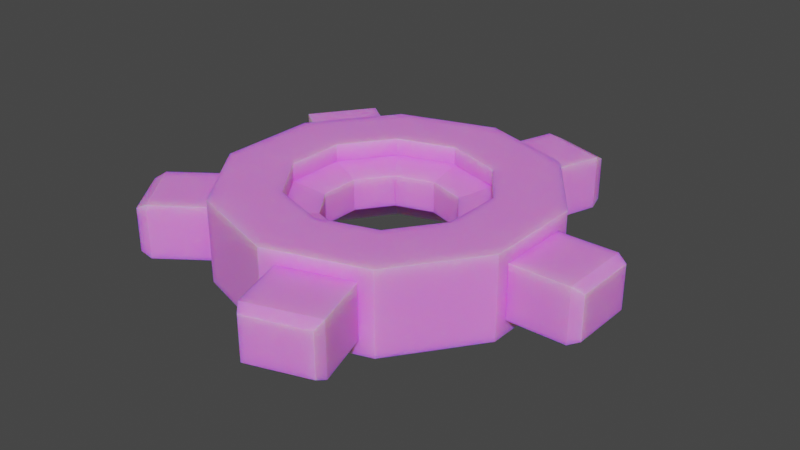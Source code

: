 # Source: Cog02.blend  (saved by Blender 3.6.11; exported with 4.5.12 LTS)
import bpy
from mathutils import Matrix  # noqa: F401  (used for matrix-valued properties, if any)

bpy.ops.wm.read_factory_settings(use_empty=True)
scene = bpy.context.scene
scene.name = 'Scene'

# ---- collections
col_collection = bpy.data.collections.new('Collection'); scene.collection.children.link(col_collection)

# ---- images (referenced by path relative to the original .blend; pixels are not part of the script)
import os
ASSET_DIR = os.environ.get("B2B_ASSET_DIR", "")  # directory of the original .blend (textures are referenced by path, not embedded)
HERE = os.path.dirname(os.path.abspath(__file__))  # packed textures are extracted next to this script under _unpacked/

def load_image(name, relpath, width, height, colorspace="sRGB"):
    """Load a texture the original file referenced (path relative to the .blend, or extracted next to this script)."""
    p = next((c for c in (os.path.join(HERE, relpath), os.path.join(ASSET_DIR, relpath)) if relpath and os.path.exists(c)), "")
    if p:
        img = bpy.data.images.load(p, check_existing=True)
        img.name = name
    else:  # same state as the original file: an image datablock whose file is absent (Cycles renders it pink)
        img = bpy.data.images.new(name, width, height)
        img.source = "FILE"
        img.filepath = "//" + (relpath or name)
    img.colorspace_settings.name = colorspace
    return img
img_rust_texture_jpg = load_image('rust_texture.jpg', 'rust_texture.jpg', 1024, 1024, 'sRGB')

# ---- materials (node trees are filled in below, after node groups)
mat_cog = bpy.data.materials.new('Cog')
mat_cog.use_transparent_shadow = False

# ---- material node trees
mat_cog.use_nodes = True; mat_cog.node_tree.nodes.clear()
_N = mat_cog.node_tree.nodes; _L = mat_cog.node_tree.links
n0 = _N.new('ShaderNodeBsdfPrincipled'); n0.name = 'Principled BSDF'; n0.location = (10, 300)
n0.distribution = 'GGX'
n0.subsurface_method = 'RANDOM_WALK_SKIN'
n0.inputs[3].default_value = 1.45
n0.inputs[8].default_value = 1.0
n0.inputs[27].default_value = (0.0, 0.0, 0.0, 1.0)
n0.inputs[28].default_value = 1.0
n1 = _N.new('ShaderNodeOutputMaterial'); n1.name = 'Material Output'; n1.location = (300, 300)
n2 = _N.new('ShaderNodeTexImage'); n2.name = 'Image Texture'; n2.location = (-671, 154)
n2.image = img_rust_texture_jpg
n3 = _N.new('ShaderNodeMix'); n3.name = 'Mix'; n3.location = (-160, 180)
n3.data_type = 'RGBA'
n3.inputs[7].default_value = (0.8, 0.8, 0.8, 1.0)
_L.new(n0.outputs[0], n1.inputs[0])
_L.new(n2.outputs[0], n3.inputs[6])
_L.new(n2.outputs[0], n3.inputs[0])
_L.new(n2.outputs[0], n0.inputs[10])
_L.new(n3.outputs[2], n0.inputs[0])
n1.is_active_output = True

# ---- world
world_world = bpy.data.worlds.new('World'); scene.world = world_world
world_world.use_nodes = True; world_world.node_tree.nodes.clear()
_N = world_world.node_tree.nodes; _L = world_world.node_tree.links
n0 = _N.new('ShaderNodeOutputWorld'); n0.name = 'World Output'; n0.location = (300, 300)
n1 = _N.new('ShaderNodeBackground'); n1.name = 'Background'; n1.location = (10, 300)
n1.inputs[0].default_value = (0.05088, 0.05088, 0.05088, 1.0)
_L.new(n1.outputs[0], n0.inputs[0])
n0.is_active_output = True
world_world.color = (0.05088, 0.05088, 0.05088)
world_world.use_sun_shadow = False
world_world.sun_shadow_jitter_overblur = 0.0

# ---- meshes
me_cylinder_001 = bpy.data.meshes.new('Cylinder.001')
me_cylinder_001.from_pydata([(0.0, 1.0, -0.25), (0.0, 1.0, 0.25), (0.5878, 0.809, -0.25), (0.5878, 0.809, 0.25), (0.9511, 0.309, -0.25), (0.9511, 0.309, 0.25), (0.9511, -0.309, -0.25), (0.9511, -0.309, 0.25), (0.5878, -0.809, -0.25), (0.5878, -0.809, 0.25), (0.0, -1.0, -0.25), (0.0, -1.0, 0.25), (-0.5878, -0.809, -0.25), (-0.5878, -0.809, 0.25), (-0.9511, -0.309, -0.25), (-0.9511, -0.309, 0.25), (-0.9511, 0.309, -0.25), (-0.9511, 0.309, 0.25), (-0.5878, 0.809, -0.25), (-0.5878, 0.809, 0.25), (-1.232e-08, 0.5941, -0.2507), (-1.232e-08, 0.5941, 0.2507), (0.3492, 0.4806, -0.2507), (0.3492, 0.4806, 0.2507), (0.565, 0.1836, -0.2507), (0.565, 0.1836, 0.2507), (0.565, -0.1836, -0.2507), (0.565, -0.1836, 0.2507), (0.3492, -0.4806, -0.2507), (0.3492, -0.4806, 0.2507), (-1.232e-08, -0.5941, -0.2507), (-1.232e-08, -0.5941, 0.2507), (-0.3492, -0.4806, -0.2507), (-0.3492, -0.4806, 0.2507), (-0.565, -0.1836, -0.2507), (-0.565, -0.1836, 0.2507), (-0.565, 0.1836, -0.2507), (-0.565, 0.1836, 0.2507), (-0.3492, 0.4806, -0.2507), (-0.3492, 0.4806, 0.2507), (5.285e-09, 0.5945, -0.1446), (5.285e-09, 0.5945, 0.1446), (0.3495, 0.481, -0.1446), (0.3495, 0.481, 0.1446), (0.5654, 0.1837, -0.1446), (0.5654, 0.1837, 0.1446), (0.5654, -0.1837, -0.1446), (0.5654, -0.1837, 0.1446), (0.3495, -0.481, -0.1446), (0.3495, -0.481, 0.1446), (5.285e-09, -0.5945, -0.1446), (5.285e-09, -0.5945, 0.1446), (-0.3495, -0.481, -0.1446), (-0.3495, -0.481, 0.1446), (-0.5654, -0.1837, -0.1446), (-0.5654, -0.1837, 0.1446), (-0.5654, 0.1837, -0.1446), (-0.5654, 0.1837, 0.1446), (-0.3495, 0.481, -0.1446), (-0.3495, 0.481, 0.1446), (-6.349e-09, 0.3974, -0.09668), (-6.349e-09, 0.3974, 0.09668), (0.2336, 0.3215, -0.09668), (0.2336, 0.3215, 0.09668), (0.378, 0.1228, -0.09668), (0.378, 0.1228, 0.09668), (0.378, -0.1228, -0.09668), (0.378, -0.1228, 0.09668), (0.2336, -0.3215, -0.09668), (0.2336, -0.3215, 0.09668), (-6.349e-09, -0.3974, -0.09668), (-6.349e-09, -0.3974, 0.09668), (-0.2336, -0.3215, -0.09668), (-0.2336, -0.3215, 0.09668), (-0.378, -0.1228, -0.09668), (-0.378, -0.1228, 0.09668), (-0.378, 0.1228, -0.09668), (-0.378, 0.1228, 0.09668), (-0.2336, 0.3215, -0.09668), (-0.2336, 0.3215, 0.09668), (0.08186, 0.9734, -0.1639), (0.5059, 0.8356, -0.1639), (0.5059, 0.8356, 0.1639), (0.08186, 0.9734, 0.1639), (0.9511, 0.2229, 0.1639), (0.9511, 0.2229, -0.1639), (0.9511, -0.2229, -0.1639), (0.9511, -0.2229, 0.1639), (0.5059, -0.8356, 0.1639), (0.5059, -0.8356, -0.1639), (0.08186, -0.9734, -0.1639), (0.08186, -0.9734, 0.1639), (-0.6384, -0.7394, 0.1639), (-0.6384, -0.7394, -0.1639), (-0.9005, -0.3786, -0.1639), (-0.9005, -0.3786, 0.1639), (-0.9005, 0.3786, 0.1639), (-0.9005, 0.3786, -0.1639), (-0.6384, 0.7394, -0.1639), (-0.6384, 0.7394, 0.1639), (0.0, 1.0, -0.25), (0.5878, 0.809, -0.25), (0.5878, 0.809, 0.25), (0.0, 1.0, 0.25), (0.9511, 0.309, 0.25), (0.9511, 0.309, -0.25), (0.9511, -0.309, -0.25), (0.9511, -0.309, 0.25), (0.5878, -0.809, 0.25), (0.5878, -0.809, -0.25), (0.0, -1.0, -0.25), (0.0, -1.0, 0.25), (-0.5878, -0.809, 0.25), (-0.5878, -0.809, -0.25), (-0.9511, -0.309, -0.25), (-0.9511, -0.309, 0.25), (-0.9511, 0.309, 0.25), (-0.9511, 0.309, -0.25), (-0.5878, 0.809, -0.25), (-0.5878, 0.809, 0.25), (0.2391, 1.366, -0.1329), (0.6094, 1.246, -0.1329), (0.6094, 1.246, 0.1329), (0.2391, 1.366, 0.1329), (1.373, 0.1947, 0.1329), (1.373, 0.1947, -0.1329), (1.373, -0.1947, -0.1329), (1.373, -0.1947, 0.1329), (0.6094, -1.246, 0.1329), (0.6094, -1.246, -0.1329), (0.2391, -1.366, -0.1329), (0.2391, -1.366, 0.1329), (-0.9963, -0.9645, 0.1329), (-0.9963, -0.9645, -0.1329), (-1.225, -0.6494, -0.1329), (-1.225, -0.6494, 0.1329), (-1.225, 0.6494, 0.1329), (-1.225, 0.6494, -0.1329), (-0.9963, 0.9645, -0.1329), (-0.9963, 0.9645, 0.1329), (0.1928, 1.315, -0.1639), (0.6168, 1.177, -0.1639), (0.6168, 1.177, 0.1639), (0.1928, 1.315, 0.1639), (1.31, 0.2229, 0.1639), (1.31, 0.2229, -0.1639), (1.31, -0.2229, -0.1639), (1.31, -0.2229, 0.1639), (0.6168, -1.177, 0.1639), (0.6168, -1.177, -0.1639), (0.1928, -1.315, -0.1639), (0.1928, -1.315, 0.1639), (-0.9287, -0.9504, 0.1639), (-0.9287, -0.9504, -0.1639), (-1.191, -0.5896, -0.1639), (-1.191, -0.5896, 0.1639), (-1.191, 0.5896, 0.1639), (-1.191, 0.5896, -0.1639), (-0.9287, 0.9504, -0.1639), (-0.9287, 0.9504, 0.1639)], [], [(5, 7, 107, 104), (2, 3, 5, 4), (11, 10, 110, 111), (6, 7, 9, 8), (2, 0, 100, 101), (10, 11, 13, 12), (6, 4, 105, 106), (14, 15, 17, 16), (9, 11, 111, 108), (18, 19, 1, 0), (11, 9, 29, 31), (1, 19, 39, 21), (4, 6, 26, 24), (14, 16, 36, 34), (0, 2, 22, 20), (7, 5, 25, 27), (17, 15, 35, 37), (3, 1, 21, 23), (10, 12, 32, 30), (13, 11, 31, 33), (6, 8, 28, 26), (16, 18, 38, 36), (9, 7, 27, 29), (19, 17, 37, 39), (2, 4, 24, 22), (12, 14, 34, 32), (5, 3, 23, 25), (15, 13, 33, 35), (8, 10, 30, 28), (18, 0, 20, 38), (34, 36, 56, 54), (29, 27, 47, 49), (20, 22, 42, 40), (37, 35, 55, 57), (28, 30, 50, 48), (23, 21, 41, 43), (36, 38, 58, 56), (31, 29, 49, 51), (22, 24, 44, 42), (39, 37, 57, 59), (30, 32, 52, 50), (25, 23, 43, 45), (38, 20, 40, 58), (33, 31, 51, 53), (24, 26, 46, 44), (21, 39, 59, 41), (32, 34, 54, 52), (27, 25, 45, 47), (35, 33, 53, 55), (26, 28, 48, 46), (58, 40, 60, 78), (53, 51, 71, 73), (44, 46, 66, 64), (41, 59, 79, 61), (52, 54, 74, 72), (47, 45, 65, 67), (55, 53, 73, 75), (46, 48, 68, 66), (54, 56, 76, 74), (49, 47, 67, 69), (40, 42, 62, 60), (57, 55, 75, 77), (48, 50, 70, 68), (43, 41, 61, 63), (56, 58, 78, 76), (51, 49, 69, 71), (42, 44, 64, 62), (59, 57, 77, 79), (50, 52, 72, 70), (45, 43, 63, 65), (61, 79, 78, 60), (79, 77, 76, 78), (77, 75, 74, 76), (75, 73, 72, 74), (73, 71, 70, 72), (71, 69, 68, 70), (69, 67, 66, 68), (67, 65, 64, 66), (65, 63, 62, 64), (63, 61, 60, 62), (92, 95, 155, 152), (84, 87, 147, 144), (94, 93, 153, 154), (86, 85, 145, 146), (93, 92, 152, 153), (1, 3, 102, 103), (7, 6, 106, 107), (16, 17, 116, 117), (0, 1, 103, 100), (18, 16, 117, 118), (3, 2, 101, 102), (12, 13, 112, 113), (17, 19, 119, 116), (14, 12, 113, 114), (8, 9, 108, 109), (19, 18, 118, 119), (13, 15, 115, 112), (10, 8, 109, 110), (4, 5, 104, 105), (15, 14, 114, 115), (80, 81, 101, 100), (82, 83, 103, 102), (83, 80, 100, 103), (81, 82, 102, 101), (84, 85, 105, 104), (85, 86, 106, 105), (87, 84, 104, 107), (86, 87, 107, 106), (88, 89, 109, 108), (89, 90, 110, 109), (91, 88, 108, 111), (90, 91, 111, 110), (92, 93, 113, 112), (93, 94, 114, 113), (95, 92, 112, 115), (94, 95, 115, 114), (96, 97, 117, 116), (97, 98, 118, 117), (99, 96, 116, 119), (98, 99, 119, 118), (120, 123, 122, 121), (125, 124, 127, 126), (129, 128, 131, 130), (133, 132, 135, 134), (137, 136, 139, 138), (87, 86, 146, 147), (81, 80, 140, 141), (95, 94, 154, 155), (89, 88, 148, 149), (83, 82, 142, 143), (97, 96, 156, 157), (90, 89, 149, 150), (80, 83, 143, 140), (98, 97, 157, 158), (88, 91, 151, 148), (82, 81, 141, 142), (96, 99, 159, 156), (91, 90, 150, 151), (85, 84, 144, 145), (99, 98, 158, 159), (120, 121, 141, 140), (122, 123, 143, 142), (123, 120, 140, 143), (121, 122, 142, 141), (124, 125, 145, 144), (125, 126, 146, 145), (127, 124, 144, 147), (126, 127, 147, 146), (128, 129, 149, 148), (129, 130, 150, 149), (131, 128, 148, 151), (130, 131, 151, 150), (132, 133, 153, 152), (133, 134, 154, 153), (135, 132, 152, 155), (134, 135, 155, 154), (136, 137, 157, 156), (137, 138, 158, 157), (139, 136, 156, 159), (138, 139, 159, 158)])
_uv = me_cylinder_001.uv_layers.new(name='UVMap')
_uv.uv.foreach_set('vector', [0.4183, 0.4398, 0.4183, 0.4398, 0.4183, 0.4398, 0.4183, 0.4398, 0.6074, 0.7873, 0.4974, 0.7873, 0.4974, 0.6514, 0.6074, 0.6514, 0.4183, 0.4398, 0.4183, 0.4398, 0.4183, 0.4398, 0.4183, 0.4398, 0.3299, 0.8241, 0.2199, 0.8241, 0.2199, 0.7013, 0.3299, 0.7013, 0.4183, 0.4398, 0.4183, 0.4398, 0.4183, 0.4398, 0.4183, 0.4398, 0.6839, 0.8326, 0.6839, 0.7227, 0.7939, 0.7227, 0.7939, 0.8326, 0.4183, 0.4398, 0.4183, 0.4398, 0.4183, 0.4398, 0.4183, 0.4398, 0.8364, 0.6857, 0.7264, 0.6857, 0.7264, 0.5757, 0.8364, 0.5757, 0.4183, 0.4398, 0.4183, 0.4398, 0.4183, 0.4398, 0.4183, 0.4398, 0.4398, 0.8241, 0.3299, 0.8241, 0.3299, 0.7013, 0.4398, 0.7013, 1.019e-08, 0.152, 0.07989, 0.042, 0.1324, 0.1142, 0.0849, 0.1795, 0.4183, 0.2879, 0.3384, 0.3978, 0.2859, 0.3256, 0.3334, 0.2603, 0.6275, 0.4398, 0.4982, 0.3978, 0.5507, 0.3256, 0.6275, 0.3506, 0.6275, 4.102e-09, 0.7567, 0.042, 0.7042, 0.1142, 0.6275, 0.08927, 0.8366, 0.2879, 0.7567, 0.3978, 0.7042, 0.3256, 0.7517, 0.2603, 0.2092, -1.333e-09, 0.3384, 0.042, 0.2859, 0.1142, 0.2092, 0.08927, 0.2092, 0.4398, 0.07989, 0.3978, 0.1324, 0.3256, 0.2092, 0.3506, 0.4183, 0.152, 0.4183, 0.2879, 0.3334, 0.2603, 0.3334, 0.1795, 0.4183, 0.152, 0.4982, 0.042, 0.5507, 0.1142, 0.5032, 0.1795, 1.196e-08, 0.2879, 1.019e-08, 0.152, 0.0849, 0.1795, 0.0849, 0.2603, 0.4982, 0.3978, 0.4183, 0.2879, 0.5032, 0.2603, 0.5507, 0.3256, 0.7567, 0.042, 0.8366, 0.152, 0.7517, 0.1795, 0.7042, 0.1142, 0.07989, 0.042, 0.2092, -1.333e-09, 0.2092, 0.08927, 0.1324, 0.1142, 0.3384, 0.3978, 0.2092, 0.4398, 0.2092, 0.3506, 0.2859, 0.3256, 0.7567, 0.3978, 0.6275, 0.4398, 0.6275, 0.3506, 0.7042, 0.3256, 0.4982, 0.042, 0.6275, 4.102e-09, 0.6275, 0.08927, 0.5507, 0.1142, 0.3384, 0.042, 0.4183, 0.152, 0.3334, 0.1795, 0.2859, 0.1142, 0.07989, 0.3978, 1.196e-08, 0.2879, 0.0849, 0.2603, 0.1324, 0.3256, 0.4183, 0.2879, 0.4183, 0.152, 0.5032, 0.1795, 0.5032, 0.2603, 0.8366, 0.152, 0.8366, 0.2879, 0.7517, 0.2603, 0.7517, 0.1795, 0.5207, 0.586, 0.5207, 0.6513, 0.4974, 0.6514, 0.4974, 0.586, 0.6606, 0.5192, 0.6606, 0.4399, 0.6839, 0.4398, 0.6839, 0.5193, 0.544, 0.4399, 0.544, 0.5052, 0.5207, 0.5052, 0.5207, 0.4398, 0.544, 0.6513, 0.544, 0.586, 0.5673, 0.586, 0.5673, 0.6514, 0.6606, 0.5192, 0.6606, 0.5922, 0.6373, 0.5923, 0.6373, 0.5193, 0.5673, 0.5052, 0.5673, 0.4399, 0.5907, 0.4398, 0.5907, 0.5052, 0.6373, 0.4399, 0.6373, 0.5129, 0.614, 0.5128, 0.614, 0.4398, 0.6606, 0.5922, 0.6606, 0.5192, 0.6839, 0.5193, 0.6839, 0.5923, 0.544, 0.5052, 0.544, 0.586, 0.5207, 0.586, 0.5207, 0.5052, 0.5907, 0.5129, 0.5907, 0.4399, 0.614, 0.4398, 0.614, 0.5128, 0.5207, 0.4399, 0.5207, 0.5052, 0.4974, 0.5052, 0.4974, 0.4398, 0.5673, 0.586, 0.5673, 0.5052, 0.5907, 0.5052, 0.5907, 0.586, 0.6373, 0.5129, 0.6373, 0.5922, 0.614, 0.5923, 0.614, 0.5128, 0.544, 0.5052, 0.544, 0.4399, 0.5673, 0.4398, 0.5673, 0.5052, 0.544, 0.586, 0.544, 0.6513, 0.5207, 0.6514, 0.5207, 0.586, 0.5907, 0.5922, 0.5907, 0.5129, 0.614, 0.5128, 0.614, 0.5923, 0.5207, 0.5052, 0.5207, 0.586, 0.4974, 0.586, 0.4974, 0.5052, 0.5673, 0.6513, 0.5673, 0.586, 0.5907, 0.586, 0.5907, 0.6514, 0.544, 0.586, 0.544, 0.5052, 0.5673, 0.5052, 0.5673, 0.586, 0.6606, 0.4399, 0.6606, 0.5192, 0.6373, 0.5193, 0.6373, 0.4398, 0.1244, 0.7013, 0.0475, 0.6764, 0.07298, 0.6413, 0.1244, 0.658, 0.2487, 0.5302, 0.2962, 0.4648, 0.3217, 0.4999, 0.2899, 0.5436, 1.624e-08, 0.5302, 0.0475, 0.4648, 0.07298, 0.4999, 0.04123, 0.5436, 0.4499, 0.6764, 0.3731, 0.7013, 0.3731, 0.658, 0.4244, 0.6413, 0.2487, 0.5302, 0.2487, 0.611, 0.2075, 0.5976, 0.2075, 0.5436, 0.4499, 0.4648, 0.4974, 0.5302, 0.4562, 0.5436, 0.4244, 0.4999, 0.2487, 0.611, 0.2487, 0.5302, 0.2899, 0.5436, 0.2899, 0.5976, 0.0475, 0.4648, 0.1244, 0.4398, 0.1244, 0.4832, 0.07298, 0.4999, 0.2487, 0.611, 0.2012, 0.6764, 0.1757, 0.6413, 0.2075, 0.5976, 0.3731, 0.4398, 0.4499, 0.4648, 0.4244, 0.4999, 0.3731, 0.4832, 0.0475, 0.6764, 1.471e-08, 0.611, 0.04123, 0.5976, 0.07298, 0.6413, 0.2962, 0.6764, 0.2487, 0.611, 0.2899, 0.5976, 0.3217, 0.6413, 0.1244, 0.4398, 0.2012, 0.4648, 0.1757, 0.4999, 0.1244, 0.4832, 0.4974, 0.611, 0.4499, 0.6764, 0.4244, 0.6413, 0.4562, 0.5976, 0.2012, 0.6764, 0.1244, 0.7013, 0.1244, 0.658, 0.1757, 0.6413, 0.2962, 0.4648, 0.3731, 0.4398, 0.3731, 0.4832, 0.3217, 0.4999, 1.471e-08, 0.611, 1.624e-08, 0.5302, 0.04123, 0.5436, 0.04123, 0.5976, 0.3731, 0.7013, 0.2962, 0.6764, 0.3217, 0.6413, 0.3731, 0.658, 0.2012, 0.4648, 0.2487, 0.5302, 0.2075, 0.5436, 0.1757, 0.4999, 0.4974, 0.5302, 0.4974, 0.611, 0.4562, 0.5976, 0.4562, 0.5436, 0.614, 0.6942, 0.614, 0.6411, 0.6565, 0.6411, 0.6565, 0.6942, 0.614, 0.6411, 0.614, 0.5923, 0.6565, 0.5923, 0.6565, 0.6411, 0.6839, 0.5812, 0.6839, 0.5375, 0.7264, 0.5375, 0.7264, 0.5812, 0.6839, 0.5375, 0.6839, 0.4835, 0.7264, 0.4835, 0.7264, 0.5375, 0.6839, 0.4835, 0.6839, 0.4398, 0.7264, 0.4398, 0.7264, 0.4835, 0.614, 0.7961, 0.614, 0.7472, 0.6565, 0.7472, 0.6565, 0.7961, 0.614, 0.7472, 0.614, 0.6942, 0.6565, 0.6942, 0.6565, 0.7472, 0.6839, 0.7227, 0.6839, 0.679, 0.7264, 0.679, 0.7264, 0.7227, 0.6839, 0.679, 0.6839, 0.6249, 0.7264, 0.6249, 0.7264, 0.679, 0.6839, 0.6249, 0.6839, 0.5812, 0.7264, 0.5812, 0.7264, 0.6249, 0.9294, 0.1961, 0.9294, 0.2942, 0.8504, 0.2942, 0.8504, 0.1961, 0.8366, 0.3922, 0.8366, 0.2942, 0.9155, 0.2942, 0.9155, 0.3922, 0.6839, 0.9307, 0.6839, 0.8326, 0.7629, 0.8326, 0.7629, 0.9307, 0.8695, 0.8326, 0.8695, 0.9307, 0.7905, 0.9307, 0.7905, 0.8326, 0.4776, 0.9169, 0.4055, 0.9169, 0.4055, 0.8387, 0.4776, 0.8387, 0.4183, 0.4398, 0.4183, 0.4398, 0.4183, 0.4398, 0.4183, 0.4398, 0.4183, 0.4398, 0.4183, 0.4398, 0.4183, 0.4398, 0.4183, 0.4398, 0.4183, 0.4398, 0.4183, 0.4398, 0.4183, 0.4398, 0.4183, 0.4398, 0.4183, 0.4398, 0.4183, 0.4398, 0.4183, 0.4398, 0.4183, 0.4398, 0.4183, 0.4398, 0.4183, 0.4398, 0.4183, 0.4398, 0.4183, 0.4398, 0.4183, 0.4398, 0.4183, 0.4398, 0.4183, 0.4398, 0.4183, 0.4398, 0.4183, 0.4398, 0.4183, 0.4398, 0.4183, 0.4398, 0.4183, 0.4398, 0.4183, 0.4398, 0.4183, 0.4398, 0.4183, 0.4398, 0.4183, 0.4398, 0.4183, 0.4398, 0.4183, 0.4398, 0.4183, 0.4398, 0.4183, 0.4398, 0.4183, 0.4398, 0.4183, 0.4398, 0.4183, 0.4398, 0.4183, 0.4398, 0.4183, 0.4398, 0.4183, 0.4398, 0.4183, 0.4398, 0.4183, 0.4398, 0.4183, 0.4398, 0.4183, 0.4398, 0.4183, 0.4398, 0.4183, 0.4398, 0.4183, 0.4398, 0.4183, 0.4398, 0.4183, 0.4398, 0.4183, 0.4398, 0.4183, 0.4398, 0.4183, 0.4398, 0.4183, 0.4398, 0.4183, 0.4398, 0.4183, 0.4398, 0.4183, 0.4398, 0.4183, 0.4398, 0.4183, 0.4398, 0.8092, 0.8137, 0.8885, 0.8137, 0.9038, 0.8326, 0.7939, 0.8326, 0.8885, 0.7416, 0.8092, 0.7416, 0.7939, 0.7227, 0.9038, 0.7227, 0.8092, 0.7416, 0.8092, 0.8137, 0.7939, 0.8326, 0.7939, 0.7227, 0.8885, 0.8137, 0.8885, 0.7416, 0.9038, 0.7227, 0.9038, 0.8326, 0.5127, 0.8062, 0.5127, 0.8783, 0.4974, 0.8973, 0.4974, 0.7873, 0.5127, 0.8783, 0.592, 0.8783, 0.6074, 0.8973, 0.4974, 0.8973, 0.592, 0.8062, 0.5127, 0.8062, 0.4974, 0.7873, 0.6074, 0.7873, 0.592, 0.8783, 0.592, 0.8062, 0.6074, 0.7873, 0.6074, 0.8973, 0.1289, 0.8163, 0.201, 0.8163, 0.2199, 0.8349, 0.11, 0.8349, 0.201, 0.8163, 0.201, 0.7199, 0.2199, 0.7013, 0.2199, 0.8349, 0.1289, 0.7199, 0.1289, 0.8163, 0.11, 0.8349, 0.11, 0.7013, 0.201, 0.7199, 0.1289, 0.7199, 0.11, 0.7013, 0.2199, 0.7013, 0.7454, 0.5568, 0.8175, 0.5568, 0.8364, 0.5757, 0.7264, 0.5757, 0.8175, 0.5568, 0.8175, 0.4588, 0.8364, 0.4398, 0.8364, 0.5757, 0.7454, 0.4588, 0.7454, 0.5568, 0.7264, 0.5757, 0.7264, 0.4398, 0.8175, 0.4588, 0.7454, 0.4588, 0.7264, 0.4398, 0.8364, 0.4398, 0.01893, 0.8163, 0.09103, 0.8163, 0.11, 0.8349, 1.028e-08, 0.8349, 0.09103, 0.8163, 0.09103, 0.7199, 0.11, 0.7013, 0.11, 0.8349, 0.01893, 0.7199, 0.01893, 0.8163, 1.028e-08, 0.8349, 4.44e-09, 0.7013, 0.09103, 0.7199, 0.01893, 0.7199, 4.44e-09, 0.7013, 0.11, 0.7013, 0.4123, 0.9169, 0.4707, 0.9169, 0.4707, 0.9862, 0.4123, 0.9862, 0.9932, 0.9861, 0.9347, 0.9861, 0.9347, 0.9168, 0.9932, 0.9168, 0.5558, 0.9814, 0.4974, 0.9814, 0.4974, 0.8973, 0.5558, 0.8973, 0.9279, 0.9183, 0.8695, 0.9183, 0.8695, 0.8326, 0.9279, 0.8326, 0.9863, 0.9168, 0.9279, 0.9168, 0.9279, 0.8326, 0.9863, 0.8326, 0.9085, 0.636, 0.9806, 0.636, 0.9806, 0.7052, 0.9085, 0.7052, 0.9292, 0.4398, 0.9292, 0.5379, 0.8502, 0.5379, 0.8502, 0.4398, 0.6118, 0.8326, 0.6839, 0.8326, 0.6839, 0.9109, 0.6118, 0.9109, 0.9085, 0.7223, 0.8364, 0.7223, 0.8364, 0.6472, 0.9085, 0.6472, 0.8364, 0.636, 0.8364, 0.5379, 0.9153, 0.5379, 0.9153, 0.636, 0.1442, 0.9251, 0.0721, 0.9251, 0.0721, 0.85, 0.1442, 0.85, 0.3127, 0.8241, 0.3127, 0.9222, 0.2338, 0.9222, 0.2338, 0.8241, 0.9759, 0.8071, 0.9038, 0.8071, 0.9038, 0.7378, 0.9759, 0.7378, 0.8366, 0.09806, 0.8366, 1.842e-08, 0.9155, 3.124e-08, 0.9155, 0.09806, 0.3127, 0.9222, 0.3127, 0.8241, 0.3916, 0.8241, 0.3916, 0.9222, 0.4972, 0.7013, 0.4972, 0.7734, 0.4398, 0.7734, 0.4398, 0.7013, 0.9294, 0.09806, 0.9294, 0.1961, 0.8504, 0.1961, 0.8504, 0.09806, 4.484e-10, 0.8349, 0.0721, 0.8349, 0.0721, 0.91, 3.73e-09, 0.91, 0.9292, 0.5119, 0.9292, 0.4398, 0.9865, 0.4398, 0.9865, 0.5119, 0.1442, 0.8349, 0.2163, 0.8349, 0.2163, 0.91, 0.1442, 0.91, 0.8364, 0.5317, 0.8364, 0.446, 0.8502, 0.4398, 0.8502, 0.5379, 0.9292, 0.5441, 0.9292, 0.6297, 0.9153, 0.636, 0.9153, 0.5379, 0.9107, 0.7227, 0.9691, 0.7227, 0.9759, 0.7378, 0.9038, 0.7378, 0.4123, 0.9862, 0.4707, 0.9862, 0.4776, 0.9994, 0.4055, 0.9994, 0.9347, 0.9861, 0.9932, 0.9861, 1.0, 0.9992, 0.9279, 0.9992, 0.7767, 0.9245, 0.7767, 0.8388, 0.7905, 0.8326, 0.7905, 0.9307, 0.9294, 0.3004, 0.9294, 0.386, 0.9155, 0.3922, 0.9155, 0.2942, 0.9738, 0.7204, 0.9153, 0.7204, 0.9085, 0.7052, 0.9806, 0.7052, 0.8432, 0.636, 0.9017, 0.636, 0.9085, 0.6472, 0.8364, 0.6472, 0.2199, 0.916, 0.2199, 0.8303, 0.2338, 0.8241, 0.2338, 0.9222, 0.4055, 0.8303, 0.4055, 0.916, 0.3916, 0.9222, 0.3916, 0.8241, 0.06527, 0.9251, 0.006833, 0.9251, 3.73e-09, 0.91, 0.0721, 0.91, 0.4123, 0.8241, 0.4707, 0.8241, 0.4776, 0.8387, 0.4055, 0.8387, 0.7767, 0.8388, 0.7767, 0.9245, 0.7629, 0.9307, 0.7629, 0.8326, 0.8366, 0.288, 0.8366, 0.2023, 0.8504, 0.1961, 0.8504, 0.2942, 0.6771, 0.9254, 0.6186, 0.9254, 0.6118, 0.9109, 0.6839, 0.9109, 0.07893, 0.8349, 0.1374, 0.8349, 0.1442, 0.85, 0.0721, 0.85, 0.9294, 0.006209, 0.9294, 0.09185, 0.9155, 0.09806, 0.9155, 3.124e-08, 0.8366, 0.1899, 0.8366, 0.1043, 0.8504, 0.09806, 0.8504, 0.1961, 0.2095, 0.9212, 0.151, 0.9212, 0.1442, 0.91, 0.2163, 0.91])
me_cylinder_001.materials.append(mat_cog)
me_cylinder_001.update()

# ---- objects
ob_cog02 = bpy.data.objects.new('Cog02', me_cylinder_001)

# ---- transforms, parenting, visibility, modifiers, constraints
ob_cog02.location = (0.0, 0.0, 0.0)

# ---- collection membership
col_collection.objects.link(ob_cog02)

# ---- scene / render settings (as saved in the file)
scene.frame_start = 1; scene.frame_end = 250; scene.frame_set(0)
scene.render.engine = 'BLENDER_EEVEE_NEXT'
scene.cycles.sampling_pattern = 'TABULATED_SOBOL'
scene.view_settings.view_transform = 'Filmic'
bpy.context.view_layer.update()

# ---- added for rendering (the .blend has no active camera and no usable light): camera, sun
cam_auto = bpy.data.cameras.new('AutoCamera')
cam_auto.lens = 50.0
cam_auto.sensor_width = 36.0
cam_auto.clip_end = 1000.0
ob_auto_camera = bpy.data.objects.new('AutoCamera', cam_auto)
scene.collection.objects.link(ob_auto_camera)
ob_auto_camera.location = (3.59262, -4.22249, 2.81499)
ob_auto_camera.rotation_euler = (1.09748, -7.21219e-08, 0.694738)
scene.camera = ob_auto_camera
light_auto_sun = bpy.data.lights.new('AutoSun', 'SUN')
light_auto_sun.energy = 3.0
light_auto_sun.angle = 0.0523599
ob_auto_sun = bpy.data.objects.new('AutoSun', light_auto_sun)
scene.collection.objects.link(ob_auto_sun)
ob_auto_sun.rotation_euler = (0.872665, 0.174533, 0.523599)
bpy.context.view_layer.update()
